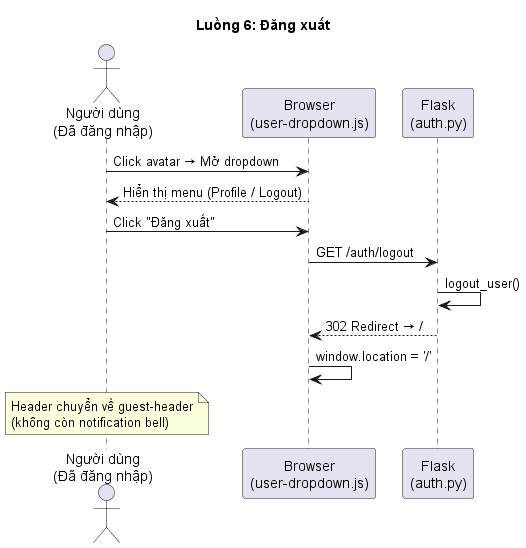

The diagram above was rendered by PlantUML. Its source (embedded in the PNG):
@startuml 06-Logout
title Luồng 6: Đăng xuất

actor "Người dùng\n(Đã đăng nhập)" as U6
participant "Browser\n(user-dropdown.js)" as Browser6
participant "Flask\n(auth.py)" as Flask6

U6 -> Browser6: Click avatar → Mở dropdown
Browser6 --> U6: Hiển thị menu (Profile / Logout)
U6 -> Browser6: Click "Đăng xuất"

Browser6 -> Flask6: GET /auth/logout
Flask6 -> Flask6: logout_user()
Flask6 --> Browser6: 302 Redirect → /
Browser6 -> Browser6: window.location = '/'

note over U6: Header chuyển về guest-header\n(không còn notification bell)

@enduml